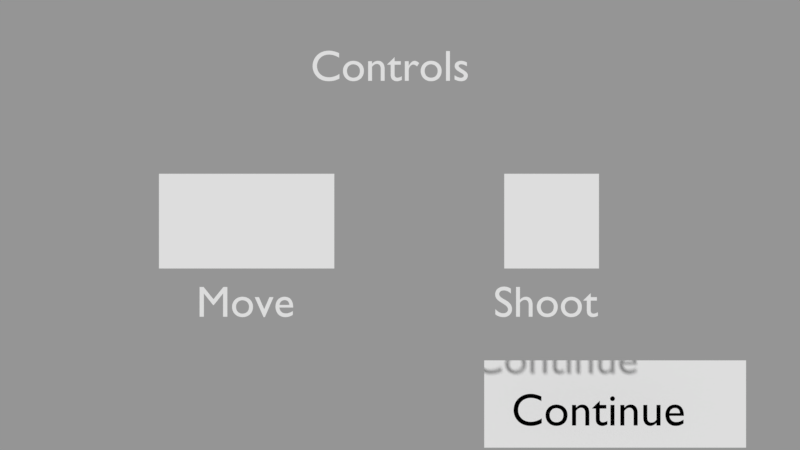 # Source: client.blend  (saved by Blender 2.79.0; exported with 4.5.12 LTS)
import bpy
from mathutils import Matrix  # noqa: F401  (used for matrix-valued properties, if any)

bpy.ops.wm.read_factory_settings(use_empty=True)
scene = bpy.context.scene
scene.name = 'Instructions'

# ---- collections
col_collection_1_003 = bpy.data.collections.new('Collection 1.003'); scene.collection.children.link(col_collection_1_003)

# ---- materials (node trees are filled in below, after node groups)
mat_material_009 = bpy.data.materials.new('Material.009')
mat_material_009.alpha_threshold = 0.0
mat_material_009.use_transparent_shadow = False
mat_material_009.roughness = 0.5
mat_material_008 = bpy.data.materials.new('Material.008')
mat_material_008.alpha_threshold = 0.0
mat_material_008.use_transparent_shadow = False
mat_material_008.roughness = 0.5
mat_material_003 = bpy.data.materials.new('Material.003')
mat_material_003.alpha_threshold = 0.0
mat_material_003.use_transparent_shadow = False
mat_material_003.diffuse_color = (0.0, 0.0, 0.0, 1.0)
mat_material_003.roughness = 0.5

# ---- material node trees

# ---- cameras
cam_camera_003 = bpy.data.cameras.new('Camera.003')
cam_camera_003.clip_end = 100.0
cam_camera_003.lens = 35.0
cam_camera_003.sensor_width = 32.0
cam_camera_003.sensor_height = 18.0
cam_camera_003.display_size = 2.0
cam_camera_003.dof.focus_distance = 0.0
cam_camera_003.dof.aperture_fstop = 128.0
cam_camera_003.dof.aperture_blades = 6

# ---- meshes
me_plane_009 = bpy.data.meshes.new('Plane.009')
me_plane_009.from_pydata([(-1.851, -1.0, 0.0), (1.851, -1.0, 0.0), (-1.851, 1.0, 0.0), (1.851, 1.0, 0.0)], [], [(0, 1, 3, 2)])
_uv = me_plane_009.uv_layers.new(name='UVMap')
_uv.uv.foreach_set('vector', [7.716e-05, 7.713e-05, 0.9959, 7.713e-05, 0.9959, 0.9999, 7.713e-05, 0.9999])
me_plane_009.materials.append(mat_material_009)
me_plane_009.use_remesh_preserve_volume = False
me_plane_009.use_remesh_preserve_attributes = False
me_plane_009.use_mirror_vertex_groups = False
me_plane_009.update()
me_plane_008 = bpy.data.meshes.new('Plane.008')
me_plane_008.from_pydata([(-1.0, -1.0, 0.0), (1.0, -1.0, 0.0), (-1.0, 1.0, 0.0), (1.0, 1.0, 0.0)], [], [(0, 1, 3, 2)])
_uv = me_plane_008.uv_layers.new(name='UVMap')
_uv.uv.foreach_set('vector', [0.0001, 9.998e-05, 0.9999, 9.998e-05, 0.9999, 0.9999, 9.998e-05, 0.9999])
me_plane_008.materials.append(mat_material_008)
me_plane_008.use_remesh_preserve_volume = False
me_plane_008.use_remesh_preserve_attributes = False
me_plane_008.use_mirror_vertex_groups = False
me_plane_008.update()
me_plane_004 = bpy.data.meshes.new('Plane.004')
me_plane_004.from_pydata([(-1.0, -1.0, 0.0), (1.0, -1.0, 0.0), (-1.0, 1.0, 0.0), (1.0, 1.0, 0.0)], [], [(0, 1, 3, 2)])
me_plane_004.use_remesh_preserve_volume = False
me_plane_004.use_remesh_preserve_attributes = False
me_plane_004.use_mirror_vertex_groups = False
me_plane_004.update()

# ---- curves / text
txt_text_008 = bpy.data.curves.new('Text.008', 'FONT')
txt_text_008.dimensions = '2D'
txt_text_008.body = 'Controls'
txt_text_008.use_path_clamp = True
txt_text_008.bevel_resolution = 0
txt_text_006 = bpy.data.curves.new('Text.006', 'FONT')
txt_text_006.dimensions = '2D'
txt_text_006.body = 'Move'
txt_text_006.use_path_clamp = True
txt_text_006.bevel_resolution = 0
txt_text_005 = bpy.data.curves.new('Text.005', 'FONT')
txt_text_005.dimensions = '2D'
txt_text_005.body = 'Shoot'
txt_text_005.use_path_clamp = True
txt_text_005.bevel_resolution = 0
txt_text_004 = bpy.data.curves.new('Text.004', 'FONT')
txt_text_004.dimensions = '2D'
txt_text_004.body = 'Continue'
txt_text_004.materials.append(mat_material_003)
txt_text_004.use_path_clamp = True
txt_text_004.bevel_resolution = 0

# ---- objects
ob_plane_001 = bpy.data.objects.new('Plane.001', me_plane_009)
ob_plane = bpy.data.objects.new('Plane', me_plane_008)
ob_controls = bpy.data.objects.new('Controls', txt_text_008)
ob_move = bpy.data.objects.new('Move', txt_text_006)
ob_shoot = bpy.data.objects.new('Shoot', txt_text_005)
ob_continue_001 = bpy.data.objects.new('Continue.001', txt_text_004)
ob_continue = bpy.data.objects.new('Continue', me_plane_004)
ob_camera_003 = bpy.data.objects.new('Camera.003', cam_camera_003)

# ---- transforms, parenting, visibility, modifiers, constraints
ob_plane_001.location = (-3.168, 0.1836, 1.576)
ob_plane_001.lineart.crease_threshold = 0.0
ob_plane.location = (3.271, 0.1836, 1.576)
ob_plane.lineart.crease_threshold = 0.0
ob_controls.location = (-1.981, 3.406, 0.0)
ob_controls.color = (0.0, 0.005126, 1.0, 1.0)
ob_controls.lineart.crease_threshold = 0.0
ob_move.location = (-4.595, -2.0, 0.0)
ob_move.color = (0.0, 0.0, 0.0, 1.0)
ob_move.lineart.crease_threshold = 0.0
ob_shoot.location = (2.211, -2.0, 0.0)
ob_shoot.color = (0.0, 0.0, 0.0, 1.0)
ob_shoot.lineart.crease_threshold = 0.0
ob_continue_001.location = (2.494, -4.264, 1.0)
ob_continue_001.color = (0.0, 0.0, 0.0, 1.0)
ob_continue_001.lineart.crease_threshold = 0.0
ob_continue.location = (5.0, -4.0, 0.0)
ob_continue.scale = (3.0, 1.0, 1.0)
ob_continue.lineart.crease_threshold = 0.0
ob_camera_003.location = (0.07015, 0.1019, 20.05)
ob_camera_003.lineart.crease_threshold = 0.0

# ---- collection membership
col_collection_1_003.objects.link(ob_plane_001)
col_collection_1_003.objects.link(ob_plane)
col_collection_1_003.objects.link(ob_controls)
col_collection_1_003.objects.link(ob_move)
col_collection_1_003.objects.link(ob_shoot)
col_collection_1_003.objects.link(ob_continue_001)
col_collection_1_003.objects.link(ob_continue)
col_collection_1_003.objects.link(ob_camera_003)

# ---- scene / render settings (as saved in the file)
scene.camera = ob_camera_003
scene.frame_start = 1; scene.frame_end = 250; scene.frame_set(1)
scene.render.engine = 'BLENDER_EEVEE_NEXT'
scene.render.image_settings.exr_codec = 'NONE'
scene.render.resolution_percentage = 50
scene.render.dither_intensity = 0.0
scene.render.simplify_subdivision_render = 0
scene.render.simplify_child_particles_render = 0.0
scene.cycles.use_denoising = False
scene.cycles.samples = 128
scene.cycles.sampling_pattern = 'TABULATED_SOBOL'
scene.cycles.use_adaptive_sampling = False
scene.cycles.use_light_tree = False
scene.cycles.blur_glossy = 0.0
scene.cycles.sample_clamp_indirect = 0.0
scene.view_settings.view_transform = 'Standard'
bpy.context.view_layer.update()

# ---- added for rendering (the .blend has no usable light): sun + grey world if the file has none
light_auto_sun = bpy.data.lights.new('AutoSun', 'SUN')
light_auto_sun.energy = 3.0
light_auto_sun.angle = 0.0523599
ob_auto_sun = bpy.data.objects.new('AutoSun', light_auto_sun)
scene.collection.objects.link(ob_auto_sun)
ob_auto_sun.rotation_euler = (0.872665, 0.174533, 0.523599)
if scene.world is None:
    world_auto = bpy.data.worlds.new('AutoWorld')
    world_auto.color = (0.3, 0.3, 0.3)
    scene.world = world_auto
bpy.context.view_layer.update()

